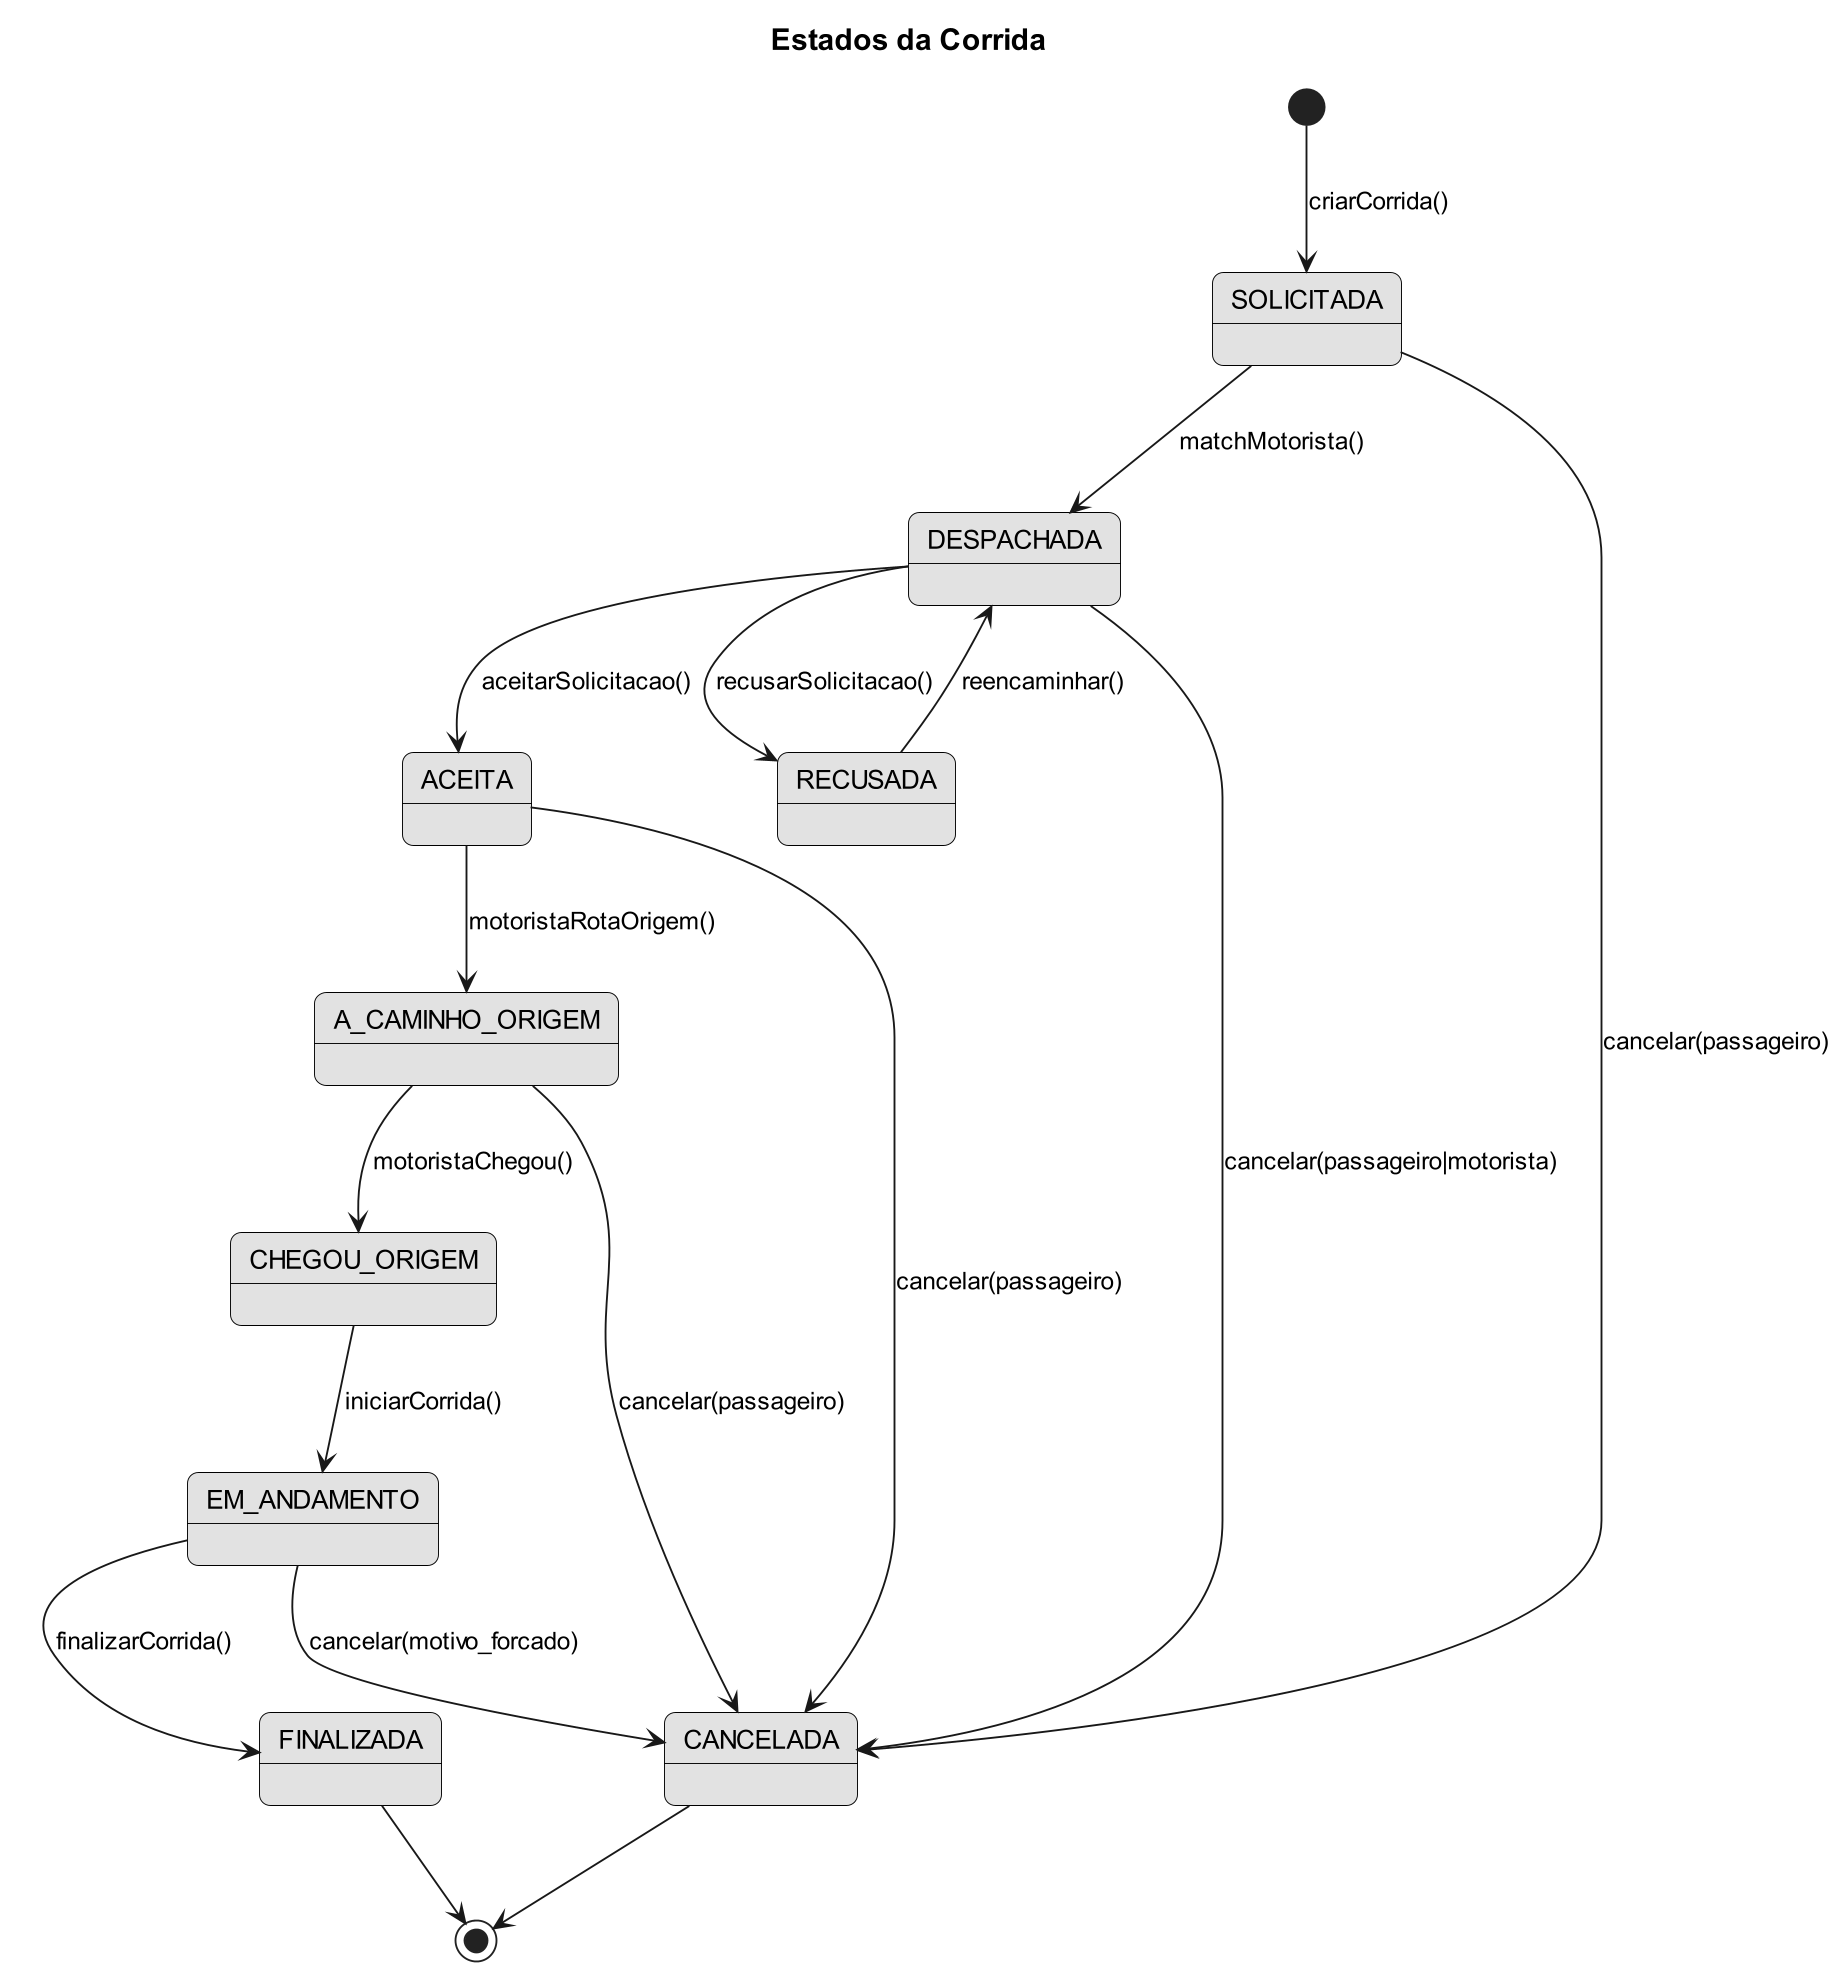

The diagram above was rendered by PlantUML. Its source (embedded in the PNG):
@startuml
skinparam dpi 180
skinparam Shadowing false
skinparam RoundCorner 12
skinparam state {
  BackgroundColor #e2e2e2ff
  BorderColor #000000ff
}
title <size:16>Estados da Corrida</size>

[*] --> SOLICITADA : criarCorrida()
SOLICITADA --> DESPACHADA : matchMotorista()
DESPACHADA --> ACEITA : aceitarSolicitacao()
DESPACHADA --> RECUSADA : recusarSolicitacao()
RECUSADA --> DESPACHADA : reencaminhar()

ACEITA --> A_CAMINHO_ORIGEM : motoristaRotaOrigem()
A_CAMINHO_ORIGEM --> CHEGOU_ORIGEM : motoristaChegou()
CHEGOU_ORIGEM --> EM_ANDAMENTO : iniciarCorrida()
EM_ANDAMENTO --> FINALIZADA : finalizarCorrida()

' Cancelamentos (guardas simples)
SOLICITADA --> CANCELADA : cancelar(passageiro)
DESPACHADA --> CANCELADA : cancelar(passageiro|motorista)
ACEITA --> CANCELADA : cancelar(passageiro)
A_CAMINHO_ORIGEM --> CANCELADA : cancelar(passageiro)
EM_ANDAMENTO --> CANCELADA : cancelar(motivo_forcado)

FINALIZADA --> [*]
CANCELADA --> [*]
@enduml